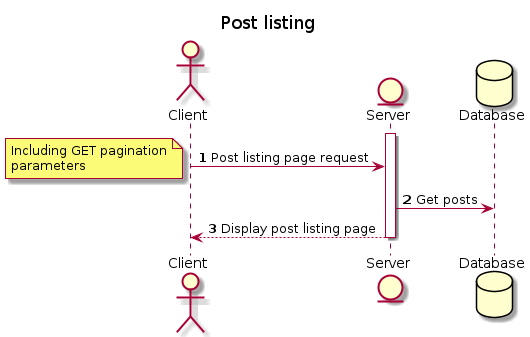

The diagram above was rendered by PlantUML. Its source (embedded in the PNG):
@startuml

title Post listing 
autonumber

actor Client 
entity Server 
Database Database 

activate Server

Client -> Server : Post listing page request
note left 
Including GET pagination
parameters
end note

Server -> Database : Get posts

Server --> Client : Display post listing page

deactivate Server

@enduml